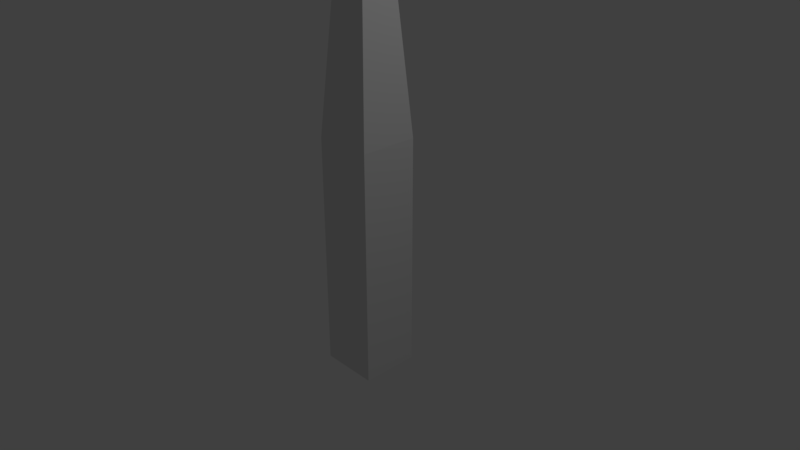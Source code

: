 # Source: Tree.blend  (saved by Blender 2.79.0; exported with 4.5.12 LTS)
import bpy
from mathutils import Matrix  # noqa: F401  (used for matrix-valued properties, if any)

bpy.ops.wm.read_factory_settings(use_empty=True)
scene = bpy.context.scene
scene.name = 'Scene'

# ---- collections
col_collection_1 = bpy.data.collections.new('Collection 1'); scene.collection.children.link(col_collection_1)

# ---- materials (node trees are filled in below, after node groups)
mat_material = bpy.data.materials.new('Material')
mat_material.alpha_threshold = 0.0
mat_material.use_transparent_shadow = False
mat_material.roughness = 0.5
mat_material.line_color = (0.0, 0.0, 0.0, 1.0)

# ---- material node trees

# ---- world
world_world = bpy.data.worlds.new('World'); scene.world = world_world
world_world.color = (0.05088, 0.05088, 0.05088)
world_world.use_sun_shadow = False
world_world.sun_shadow_jitter_overblur = 0.0
world_world.cycles.sampling_method = 'MANUAL'

# ---- cameras
cam_camera = bpy.data.cameras.new('Camera')
cam_camera.clip_end = 100.0
cam_camera.lens = 35.0
cam_camera.sensor_width = 32.0
cam_camera.sensor_height = 18.0
cam_camera.ortho_scale = 7.314
cam_camera.dof.focus_distance = 0.0
cam_camera.dof.aperture_fstop = 128.0

# ---- lights
light_lamp = bpy.data.lights.new('Lamp', 'POINT')
light_lamp.transmission_factor = 0.0
light_lamp.cutoff_distance = 30.0
light_lamp.energy = 100.0
light_lamp.shadow_buffer_clip_start = 1.001
light_lamp.shadow_soft_size = 0.1
light_lamp.shadow_maximum_resolution = 0.006
light_lamp.use_absolute_resolution = True

# ---- meshes
me_cube = bpy.data.meshes.new('Cube')
me_cube.from_pydata([(0.392, 0.392, -1.59), (0.392, -0.392, -1.59), (-0.392, -0.392, -1.59), (-0.392, 0.392, -1.59), (0.392, 0.392, 1.59), (0.392, -0.392, 1.59), (-0.392, -0.392, 1.59), (-0.392, 0.392, 1.59), (0.1305, 0.1305, 4.971), (0.1305, -0.1305, 4.971), (-0.1305, 0.1305, 4.971), (-0.1305, -0.1305, 4.971)], [], [(0, 1, 2, 3), (6, 5, 9, 11), (0, 4, 5, 1), (1, 5, 6, 2), (2, 6, 7, 3), (4, 0, 3, 7), (8, 10, 11, 9), (5, 4, 8, 9), (7, 6, 11, 10), (4, 7, 10, 8)])
me_cube.materials.append(mat_material)
me_cube.use_remesh_preserve_volume = False
me_cube.use_remesh_preserve_attributes = False
me_cube.use_mirror_vertex_groups = False
me_cube.update()
arm_armature_001 = bpy.data.armatures.new('Armature.001')  # bones are not reproduced

# ---- objects
ob_armature = bpy.data.objects.new('Armature', arm_armature_001)
ob_cube = bpy.data.objects.new('Cube', me_cube)
ob_lamp = bpy.data.objects.new('Lamp', light_lamp)
ob_camera = bpy.data.objects.new('Camera', cam_camera)

# ---- transforms, parenting, visibility, modifiers, constraints
ob_armature.location = (0.0, 0.0, 0.0)
ob_armature.scale = (1.569, 1.569, 1.569)
ob_armature.lineart.crease_threshold = 0.0
ob_cube.parent = ob_armature
ob_cube.matrix_parent_inverse = Matrix(((0.6373, 0.0, 0.0, 0.0), (0.0, 0.6373, 0.0, 0.0), (0.0, 0.0, 0.6373, 0.0), (0.0, 0.0, 0.0, 1.0)))
ob_cube.location = (0.0, 0.0, 0.0)
ob_cube.lock_rotations_4d = False
ob_cube.empty_display_type = 'ARROWS'
ob_cube.lineart.crease_threshold = 0.0
_vg = ob_cube.vertex_groups.new(name='Bone')
for _i, _w in zip([0, 1, 2, 3], [0.983, 0.9834, 0.983, 0.9834]): _vg.add([_i], _w, 'REPLACE')
_vg = ob_cube.vertex_groups.new(name='Bone.001')
for _i, _w in zip([4, 5, 6, 7, 8, 9, 10, 11], [0.9918, 0.9918, 0.9918, 0.9918, 0.9999, 0.9999, 0.9999, 0.9999]): _vg.add([_i], _w, 'REPLACE')
_m = ob_cube.modifiers.new('Armature', 'ARMATURE')
_m = ob_cube.modifiers.new('Armature.001', 'ARMATURE')
_m.object = ob_armature
ob_lamp.location = (4.076, 1.005, 5.904)
ob_lamp.rotation_euler = (0.6503, 0.05522, 1.866)
ob_lamp.lock_rotations_4d = False
ob_lamp.empty_display_type = 'ARROWS'
ob_lamp.color = (0.0, 0.0, 0.0, 0.0)
ob_lamp.lineart.crease_threshold = 0.0
ob_camera.location = (7.481, -6.508, 5.344)
ob_camera.rotation_euler = (1.109, 0.0, 0.8149)
ob_camera.lock_rotations_4d = False
ob_camera.empty_display_type = 'ARROWS'
ob_camera.color = (0.0, 0.0, 0.0, 0.0)
ob_camera.display_type = 'WIRE'
ob_camera.lineart.crease_threshold = 0.0

# ---- collection membership
col_collection_1.objects.link(ob_armature)
col_collection_1.objects.link(ob_cube)
col_collection_1.objects.link(ob_lamp)
col_collection_1.objects.link(ob_camera)

# ---- scene / render settings (as saved in the file)
scene.camera = ob_camera
scene.frame_start = 1; scene.frame_end = 250; scene.frame_set(1)
scene.render.engine = 'BLENDER_EEVEE_NEXT'
scene.render.resolution_percentage = 50
scene.render.dither_intensity = 0.0
scene.cycles.use_denoising = False
scene.cycles.samples = 128
scene.cycles.sampling_pattern = 'TABULATED_SOBOL'
scene.cycles.light_sampling_threshold = 0.0
scene.cycles.use_adaptive_sampling = False
scene.cycles.use_light_tree = False
scene.cycles.blur_glossy = 0.0
scene.cycles.sample_clamp_indirect = 0.0
scene.view_settings.view_transform = 'Standard'
bpy.context.view_layer.update()
